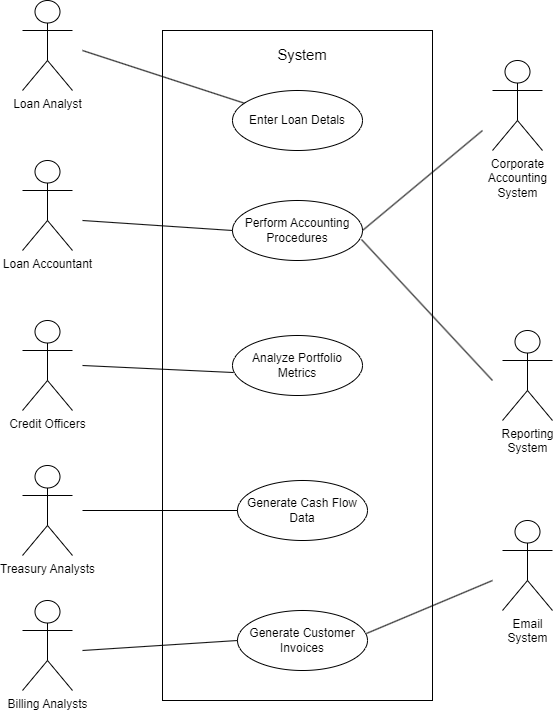

The diagram above was exported from draw.io. Its source (the exported page's mxGraphModel, read from the mxfile embedded in the PNG):
<mxGraphModel dx="2058" dy="1228" grid="1" gridSize="10" guides="1" tooltips="1" connect="1" arrows="1" fold="1" page="1" pageScale="1" pageWidth="850" pageHeight="1100" math="0" shadow="0">
  <root>
    <mxCell id="0" />
    <mxCell id="1" parent="0" />
    <mxCell id="qOzEFiE4bmPEL6aVE6Yb-7" value="" style="rounded=0;whiteSpace=wrap;html=1;" parent="1" vertex="1">
      <mxGeometry x="250" y="260" width="270" height="670" as="geometry" />
    </mxCell>
    <mxCell id="qOzEFiE4bmPEL6aVE6Yb-1" value="&lt;span style=&quot;line-height: 107%;&quot;&gt;&lt;font&gt;Loan Analyst&lt;/font&gt;&lt;/span&gt;" style="shape=umlActor;verticalLabelPosition=bottom;verticalAlign=top;html=1;outlineConnect=0;" parent="1" vertex="1">
      <mxGeometry x="110" y="230" width="50" height="90" as="geometry" />
    </mxCell>
    <mxCell id="qOzEFiE4bmPEL6aVE6Yb-2" value="Loan Accountant" style="shape=umlActor;verticalLabelPosition=bottom;verticalAlign=top;html=1;outlineConnect=0;" parent="1" vertex="1">
      <mxGeometry x="110" y="390" width="50" height="90" as="geometry" />
    </mxCell>
    <mxCell id="qOzEFiE4bmPEL6aVE6Yb-5" value="Billing Analysts" style="shape=umlActor;verticalLabelPosition=bottom;verticalAlign=top;html=1;outlineConnect=0;" parent="1" vertex="1">
      <mxGeometry x="110" y="830" width="50" height="90" as="geometry" />
    </mxCell>
    <mxCell id="qOzEFiE4bmPEL6aVE6Yb-8" value="&lt;span style=&quot;font-size:11.0pt;line-height:107%;&lt;br/&gt;font-family:&amp;quot;Aptos&amp;quot;,sans-serif;mso-ascii-theme-font:minor-latin;mso-fareast-font-family:&lt;br/&gt;Aptos;mso-fareast-theme-font:minor-latin;mso-hansi-theme-font:minor-latin;&lt;br/&gt;mso-bidi-font-family:&amp;quot;Times New Roman&amp;quot;;mso-bidi-theme-font:minor-bidi;&lt;br/&gt;mso-ansi-language:EN-US;mso-fareast-language:EN-US;mso-bidi-language:AR-SA&quot;&gt;System&lt;/span&gt;" style="text;html=1;align=center;verticalAlign=middle;whiteSpace=wrap;rounded=0;" parent="1" vertex="1">
      <mxGeometry x="360" y="270" width="60" height="30" as="geometry" />
    </mxCell>
    <mxCell id="qOzEFiE4bmPEL6aVE6Yb-9" value="Corporate&lt;div&gt;Accounting&lt;/div&gt;&lt;div&gt;System&lt;/div&gt;" style="shape=umlActor;verticalLabelPosition=bottom;verticalAlign=top;html=1;outlineConnect=0;" parent="1" vertex="1">
      <mxGeometry x="580" y="290" width="50" height="90" as="geometry" />
    </mxCell>
    <mxCell id="qOzEFiE4bmPEL6aVE6Yb-11" value="Email&lt;br&gt;System" style="shape=umlActor;verticalLabelPosition=bottom;verticalAlign=top;html=1;outlineConnect=0;" parent="1" vertex="1">
      <mxGeometry x="590" y="750" width="50" height="90" as="geometry" />
    </mxCell>
    <mxCell id="qOzEFiE4bmPEL6aVE6Yb-12" value="Reporting&lt;div&gt;System&lt;/div&gt;" style="shape=umlActor;verticalLabelPosition=bottom;verticalAlign=top;html=1;outlineConnect=0;" parent="1" vertex="1">
      <mxGeometry x="590" y="560" width="50" height="90" as="geometry" />
    </mxCell>
    <mxCell id="qOzEFiE4bmPEL6aVE6Yb-17" value="Enter Loan Detals" style="ellipse;whiteSpace=wrap;html=1;" parent="1" vertex="1">
      <mxGeometry x="320" y="320" width="130" height="60" as="geometry" />
    </mxCell>
    <mxCell id="qOzEFiE4bmPEL6aVE6Yb-18" value="Perform Accounting Procedures" style="ellipse;whiteSpace=wrap;html=1;" parent="1" vertex="1">
      <mxGeometry x="320" y="430" width="130" height="60" as="geometry" />
    </mxCell>
    <mxCell id="qOzEFiE4bmPEL6aVE6Yb-19" value="Analyze Portfolio Metrics" style="ellipse;whiteSpace=wrap;html=1;" parent="1" vertex="1">
      <mxGeometry x="320" y="565" width="130" height="60" as="geometry" />
    </mxCell>
    <mxCell id="qOzEFiE4bmPEL6aVE6Yb-21" value="Generate Customer Invoices" style="ellipse;whiteSpace=wrap;html=1;" parent="1" vertex="1">
      <mxGeometry x="325" y="840" width="130" height="60" as="geometry" />
    </mxCell>
    <mxCell id="qOzEFiE4bmPEL6aVE6Yb-22" value="Generate Cash Flow Data" style="ellipse;whiteSpace=wrap;html=1;" parent="1" vertex="1">
      <mxGeometry x="325" y="710" width="130" height="60" as="geometry" />
    </mxCell>
    <mxCell id="k5m-N1wTOKFGQ1rpIB0I-1" value="Treasury Analysts" style="shape=umlActor;verticalLabelPosition=bottom;verticalAlign=top;html=1;outlineConnect=0;" parent="1" vertex="1">
      <mxGeometry x="110" y="695" width="50" height="90" as="geometry" />
    </mxCell>
    <mxCell id="k5m-N1wTOKFGQ1rpIB0I-2" value="Credit Officers" style="shape=umlActor;verticalLabelPosition=bottom;verticalAlign=top;html=1;outlineConnect=0;" parent="1" vertex="1">
      <mxGeometry x="110" y="550" width="50" height="90" as="geometry" />
    </mxCell>
    <mxCell id="k5m-N1wTOKFGQ1rpIB0I-5" value="" style="endArrow=none;html=1;rounded=0;" parent="1" target="qOzEFiE4bmPEL6aVE6Yb-17" edge="1">
      <mxGeometry width="50" height="50" relative="1" as="geometry">
        <mxPoint x="170" y="280" as="sourcePoint" />
        <mxPoint x="450" y="610" as="targetPoint" />
      </mxGeometry>
    </mxCell>
    <mxCell id="k5m-N1wTOKFGQ1rpIB0I-7" value="" style="endArrow=none;html=1;rounded=0;entryX=0;entryY=0.5;entryDx=0;entryDy=0;" parent="1" target="qOzEFiE4bmPEL6aVE6Yb-18" edge="1">
      <mxGeometry width="50" height="50" relative="1" as="geometry">
        <mxPoint x="170" y="450" as="sourcePoint" />
        <mxPoint x="342" y="343" as="targetPoint" />
      </mxGeometry>
    </mxCell>
    <mxCell id="k5m-N1wTOKFGQ1rpIB0I-8" value="" style="endArrow=none;html=1;rounded=0;exitX=1;exitY=0.5;exitDx=0;exitDy=0;" parent="1" source="qOzEFiE4bmPEL6aVE6Yb-18" edge="1">
      <mxGeometry width="50" height="50" relative="1" as="geometry">
        <mxPoint x="590" y="440" as="sourcePoint" />
        <mxPoint x="570" y="360" as="targetPoint" />
      </mxGeometry>
    </mxCell>
    <mxCell id="k5m-N1wTOKFGQ1rpIB0I-11" value="" style="endArrow=none;html=1;rounded=0;exitX=0.992;exitY=0.65;exitDx=0;exitDy=0;exitPerimeter=0;jumpStyle=arc;" parent="1" source="qOzEFiE4bmPEL6aVE6Yb-18" edge="1">
      <mxGeometry width="50" height="50" relative="1" as="geometry">
        <mxPoint x="460" y="470" as="sourcePoint" />
        <mxPoint x="580" y="610" as="targetPoint" />
      </mxGeometry>
    </mxCell>
    <mxCell id="k5m-N1wTOKFGQ1rpIB0I-12" value="" style="endArrow=none;html=1;rounded=0;entryX=0;entryY=0.5;entryDx=0;entryDy=0;" parent="1" target="qOzEFiE4bmPEL6aVE6Yb-21" edge="1">
      <mxGeometry width="50" height="50" relative="1" as="geometry">
        <mxPoint x="170" y="880" as="sourcePoint" />
        <mxPoint x="1070" y="470" as="targetPoint" />
      </mxGeometry>
    </mxCell>
    <mxCell id="k5m-N1wTOKFGQ1rpIB0I-13" value="" style="endArrow=none;html=1;rounded=0;jumpStyle=arc;exitX=0.992;exitY=0.383;exitDx=0;exitDy=0;exitPerimeter=0;" parent="1" source="qOzEFiE4bmPEL6aVE6Yb-21" edge="1">
      <mxGeometry width="50" height="50" relative="1" as="geometry">
        <mxPoint x="920" y="590" as="sourcePoint" />
        <mxPoint x="580" y="810" as="targetPoint" />
      </mxGeometry>
    </mxCell>
    <mxCell id="k5m-N1wTOKFGQ1rpIB0I-14" value="" style="endArrow=none;html=1;rounded=0;entryX=0.008;entryY=0.617;entryDx=0;entryDy=0;entryPerimeter=0;" parent="1" target="qOzEFiE4bmPEL6aVE6Yb-19" edge="1">
      <mxGeometry width="50" height="50" relative="1" as="geometry">
        <mxPoint x="170" y="595" as="sourcePoint" />
        <mxPoint x="330" y="580" as="targetPoint" />
      </mxGeometry>
    </mxCell>
    <mxCell id="k5m-N1wTOKFGQ1rpIB0I-20" value="" style="endArrow=none;html=1;rounded=0;entryX=0;entryY=0.5;entryDx=0;entryDy=0;" parent="1" target="qOzEFiE4bmPEL6aVE6Yb-22" edge="1">
      <mxGeometry width="50" height="50" relative="1" as="geometry">
        <mxPoint x="170" y="740" as="sourcePoint" />
        <mxPoint x="331" y="702" as="targetPoint" />
      </mxGeometry>
    </mxCell>
  </root>
</mxGraphModel>